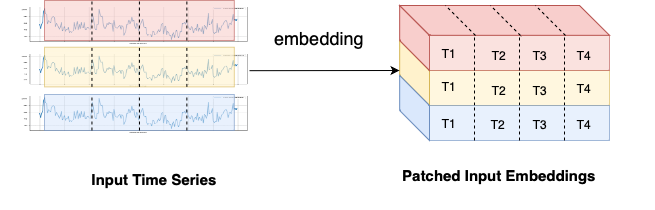

The diagram above was exported from draw.io. Its source (the exported page's mxGraphModel, read from the mxfile embedded in the PNG):
<mxGraphModel dx="2685" dy="1408" grid="1" gridSize="10" guides="1" tooltips="1" connect="1" arrows="1" fold="1" page="1" pageScale="1" pageWidth="827" pageHeight="1169" math="0" shadow="0">
  <root>
    <mxCell id="0" />
    <mxCell id="1" parent="0" />
    <mxCell id="2" value="" style="rounded=0;whiteSpace=wrap;html=1;strokeColor=#d6b656;align=center;verticalAlign=middle;fontFamily=Helvetica;fontSize=12;fillColor=#fff2cc;opacity=60;" vertex="1" parent="1">
      <mxGeometry x="290" y="250" width="180" height="35" as="geometry" />
    </mxCell>
    <mxCell id="3" value="" style="shape=parallelogram;perimeter=parallelogramPerimeter;whiteSpace=wrap;html=1;fixedSize=1;points=[[0,0,0,0,0],[0,0.25,0,0,0],[0,0.5,0,0,0],[0,0.75,0,0,0],[0.12,1,0,0,2],[0.25,0,0,0,0],[0.25,1,0,0,0],[0.5,0,0,0,0],[0.5,1,0,0,0],[0.75,0,0,0,0],[0.75,1,0,0,0],[1,0,0,0,0],[1,0.25,0,0,0],[1,0.5,0,0,0],[1,0.75,0,0,0],[1,1,0,0,0]];direction=south;flipH=0;container=1;movable=1;resizable=1;rotatable=1;deletable=1;editable=1;locked=0;connectable=1;size=30;fillColor=#fff2cc;strokeColor=#d6b656;" vertex="1" parent="1">
      <mxGeometry x="260.18" y="220" width="29.82" height="65" as="geometry">
        <mxRectangle x="280" y="200" width="50" height="40" as="alternateBounds" />
      </mxGeometry>
    </mxCell>
    <mxCell id="4" value="" style="endArrow=none;html=1;rounded=0;fontFamily=Helvetica;fontSize=12;fontColor=default;entryX=0.25;entryY=0;entryDx=0;entryDy=0;exitX=0.25;exitY=1;exitDx=0;exitDy=0;dashed=1;" edge="1" source="2" target="2" parent="1">
      <mxGeometry width="50" height="50" relative="1" as="geometry">
        <mxPoint x="360" y="440" as="sourcePoint" />
        <mxPoint x="410" y="390" as="targetPoint" />
      </mxGeometry>
    </mxCell>
    <mxCell id="5" value="" style="endArrow=none;html=1;rounded=0;fontFamily=Helvetica;fontSize=12;fontColor=default;entryX=0.5;entryY=0;entryDx=0;entryDy=0;exitX=0.5;exitY=1;exitDx=0;exitDy=0;dashed=1;" edge="1" source="2" target="2" parent="1">
      <mxGeometry width="50" height="50" relative="1" as="geometry">
        <mxPoint x="345" y="295" as="sourcePoint" />
        <mxPoint x="345" y="260" as="targetPoint" />
      </mxGeometry>
    </mxCell>
    <mxCell id="6" value="" style="endArrow=none;html=1;rounded=0;fontFamily=Helvetica;fontSize=12;fontColor=default;entryX=0.75;entryY=0;entryDx=0;entryDy=0;exitX=0.75;exitY=1;exitDx=0;exitDy=0;dashed=1;" edge="1" source="2" target="2" parent="1">
      <mxGeometry width="50" height="50" relative="1" as="geometry">
        <mxPoint x="390" y="295" as="sourcePoint" />
        <mxPoint x="390" y="260" as="targetPoint" />
      </mxGeometry>
    </mxCell>
    <mxCell id="7" value="" style="rounded=0;whiteSpace=wrap;html=1;strokeColor=#6c8ebf;align=center;verticalAlign=middle;fontFamily=Helvetica;fontSize=12;fillColor=#dae8fc;opacity=60;" vertex="1" parent="1">
      <mxGeometry x="290" y="285" width="180" height="35" as="geometry" />
    </mxCell>
    <mxCell id="8" value="" style="shape=parallelogram;perimeter=parallelogramPerimeter;whiteSpace=wrap;html=1;fixedSize=1;points=[[0,0,0,0,0],[0,0.25,0,0,0],[0,0.5,0,0,0],[0,0.75,0,0,0],[0.12,1,0,0,2],[0.25,0,0,0,0],[0.25,1,0,0,0],[0.5,0,0,0,0],[0.5,1,0,0,0],[0.75,0,0,0,0],[0.75,1,0,0,0],[1,0,0,0,0],[1,0.25,0,0,0],[1,0.5,0,0,0],[1,0.75,0,0,0],[1,1,0,0,0]];direction=south;flipH=0;container=1;movable=1;resizable=1;rotatable=1;deletable=1;editable=1;locked=0;connectable=1;size=30;fillColor=#dae8fc;strokeColor=#6c8ebf;" vertex="1" parent="1">
      <mxGeometry x="260.18" y="255" width="29.82" height="65" as="geometry">
        <mxRectangle x="280" y="200" width="50" height="40" as="alternateBounds" />
      </mxGeometry>
    </mxCell>
    <mxCell id="9" value="" style="endArrow=none;html=1;rounded=0;fontFamily=Helvetica;fontSize=12;fontColor=default;entryX=0.25;entryY=0;entryDx=0;entryDy=0;exitX=0.25;exitY=1;exitDx=0;exitDy=0;dashed=1;" edge="1" source="7" target="7" parent="1">
      <mxGeometry width="50" height="50" relative="1" as="geometry">
        <mxPoint x="290" y="460" as="sourcePoint" />
        <mxPoint x="340" y="410" as="targetPoint" />
      </mxGeometry>
    </mxCell>
    <mxCell id="10" value="" style="endArrow=none;html=1;rounded=0;fontFamily=Helvetica;fontSize=12;fontColor=default;entryX=0.5;entryY=0;entryDx=0;entryDy=0;exitX=0.5;exitY=1;exitDx=0;exitDy=0;dashed=1;" edge="1" source="7" target="7" parent="1">
      <mxGeometry width="50" height="50" relative="1" as="geometry">
        <mxPoint x="280" y="460" as="sourcePoint" />
        <mxPoint x="330" y="410" as="targetPoint" />
      </mxGeometry>
    </mxCell>
    <mxCell id="11" value="" style="endArrow=none;html=1;rounded=0;fontFamily=Helvetica;fontSize=12;fontColor=default;entryX=0.75;entryY=0;entryDx=0;entryDy=0;exitX=0.75;exitY=1;exitDx=0;exitDy=0;dashed=1;" edge="1" source="7" target="7" parent="1">
      <mxGeometry width="50" height="50" relative="1" as="geometry">
        <mxPoint x="490" y="490" as="sourcePoint" />
        <mxPoint x="540" y="440" as="targetPoint" />
      </mxGeometry>
    </mxCell>
    <mxCell id="12" value="" style="endArrow=none;html=1;rounded=0;fontFamily=Helvetica;fontSize=12;fontColor=default;exitX=0.153;exitY=0;exitDx=0;exitDy=0;exitPerimeter=0;entryX=1;entryY=0;entryDx=0;entryDy=0;dashed=1;" edge="1" parent="1">
      <mxGeometry width="50" height="50" relative="1" as="geometry">
        <mxPoint x="349.89754000000016" y="186" as="sourcePoint" />
        <mxPoint x="382" y="216" as="targetPoint" />
      </mxGeometry>
    </mxCell>
    <mxCell id="13" value="" style="endArrow=none;html=1;rounded=0;fontFamily=Helvetica;fontSize=12;fontColor=default;exitX=0.153;exitY=0;exitDx=0;exitDy=0;exitPerimeter=0;entryX=1;entryY=0;entryDx=0;entryDy=0;dashed=1;" edge="1" parent="1">
      <mxGeometry width="50" height="50" relative="1" as="geometry">
        <mxPoint x="303.89754000000016" y="185" as="sourcePoint" />
        <mxPoint x="336" y="215" as="targetPoint" />
      </mxGeometry>
    </mxCell>
    <mxCell id="14" value="" style="shape=parallelogram;perimeter=parallelogramPerimeter;whiteSpace=wrap;html=1;fixedSize=1;points=[[0,0,0,0,0],[0,0.25,0,0,0],[0,0.5,0,0,0],[0,0.75,0,0,0],[0.12,1,0,0,2],[0.25,0,0,0,0],[0.25,1,0,0,0],[0.5,0,0,0,0],[0.5,1,0,0,0],[0.75,0,0,0,0],[0.75,1,0,0,0],[1,0,0,0,0],[1,0.25,0,0,0],[1,0.5,0,0,0],[1,0.75,0,0,0],[1,1,0,0,0]];direction=south;flipH=0;container=1;movable=1;resizable=1;rotatable=1;deletable=1;editable=1;locked=0;connectable=1;size=30;fillColor=#f8cecc;strokeColor=#b85450;" vertex="1" parent="1">
      <mxGeometry x="260.18" y="185" width="29.82" height="65" as="geometry">
        <mxRectangle x="280" y="200" width="50" height="40" as="alternateBounds" />
      </mxGeometry>
    </mxCell>
    <mxCell id="15" value="" style="shape=parallelogram;perimeter=parallelogramPerimeter;whiteSpace=wrap;html=1;fixedSize=1;points=[[0,0,0,0,0],[0,0.25,0,0,0],[0,0.5,0,0,0],[0,0.75,0,0,0],[0.12,1,0,0,2],[0.25,0,0,0,0],[0.25,1,0,0,0],[0.5,0,0,0,0],[0.5,1,0,0,0],[0.75,0,0,0,0],[0.75,1,0,0,0],[1,0,0,0,0],[1,0.25,0,0,0],[1,0.5,0,0,0],[1,0.75,0,0,0],[1,1,0,0,0]];direction=west;flipH=0;container=1;movable=1;resizable=1;rotatable=1;deletable=1;editable=1;locked=0;connectable=1;size=30;flipV=1;fillColor=#f8cecc;strokeColor=#b85450;" vertex="1" parent="1">
      <mxGeometry x="260.18" y="185" width="209.82" height="29.82" as="geometry">
        <mxRectangle x="280" y="200" width="50" height="40" as="alternateBounds" />
      </mxGeometry>
    </mxCell>
    <mxCell id="16" value="" style="rounded=0;whiteSpace=wrap;html=1;strokeColor=#b85450;align=center;verticalAlign=middle;fontFamily=Helvetica;fontSize=12;fillColor=#f8cecc;opacity=60;" vertex="1" parent="1">
      <mxGeometry x="290" y="215" width="180" height="35" as="geometry" />
    </mxCell>
    <mxCell id="17" value="" style="endArrow=none;html=1;rounded=0;fontFamily=Helvetica;fontSize=12;fontColor=default;exitX=0.25;exitY=0;exitDx=0;exitDy=0;" edge="1" source="16" target="15" parent="1">
      <mxGeometry width="50" height="50" relative="1" as="geometry">
        <mxPoint x="130" y="480" as="sourcePoint" />
        <mxPoint x="180" y="290" as="targetPoint" />
      </mxGeometry>
    </mxCell>
    <mxCell id="18" style="edgeStyle=orthogonalEdgeStyle;rounded=0;orthogonalLoop=1;jettySize=auto;html=1;exitX=0.5;exitY=1;exitDx=0;exitDy=0;fontFamily=Helvetica;fontSize=12;fontColor=default;" edge="1" source="16" target="16" parent="1">
      <mxGeometry relative="1" as="geometry" />
    </mxCell>
    <mxCell id="19" value="" style="endArrow=none;html=1;rounded=0;fontFamily=Helvetica;fontSize=12;fontColor=default;entryX=0.25;entryY=0;entryDx=0;entryDy=0;exitX=0.25;exitY=1;exitDx=0;exitDy=0;dashed=1;" edge="1" source="16" target="16" parent="1">
      <mxGeometry width="50" height="50" relative="1" as="geometry">
        <mxPoint x="240" y="420" as="sourcePoint" />
        <mxPoint x="290" y="370" as="targetPoint" />
      </mxGeometry>
    </mxCell>
    <mxCell id="20" value="" style="endArrow=none;html=1;rounded=0;fontFamily=Helvetica;fontSize=12;fontColor=default;entryX=0.5;entryY=0;entryDx=0;entryDy=0;exitX=0.5;exitY=1;exitDx=0;exitDy=0;dashed=1;" edge="1" source="16" target="16" parent="1">
      <mxGeometry width="50" height="50" relative="1" as="geometry">
        <mxPoint x="330" y="400" as="sourcePoint" />
        <mxPoint x="380" y="350" as="targetPoint" />
      </mxGeometry>
    </mxCell>
    <mxCell id="21" value="" style="endArrow=none;html=1;rounded=0;fontFamily=Helvetica;fontSize=12;fontColor=default;entryX=0.75;entryY=0;entryDx=0;entryDy=0;exitX=0.75;exitY=1;exitDx=0;exitDy=0;dashed=1;" edge="1" source="16" target="16" parent="1">
      <mxGeometry width="50" height="50" relative="1" as="geometry">
        <mxPoint x="460" y="360" as="sourcePoint" />
        <mxPoint x="510" y="310" as="targetPoint" />
      </mxGeometry>
    </mxCell>
    <mxCell id="22" value="" style="endArrow=none;html=1;rounded=0;fontFamily=Helvetica;fontSize=12;fontColor=default;entryX=0.143;entryY=0;entryDx=0;entryDy=0;entryPerimeter=0;exitX=1;exitY=0;exitDx=0;exitDy=0;dashed=1;" edge="1" parent="1">
      <mxGeometry width="50" height="50" relative="1" as="geometry">
        <mxPoint x="426" y="215" as="sourcePoint" />
        <mxPoint x="395.9957400000003" y="185" as="targetPoint" />
      </mxGeometry>
    </mxCell>
    <mxCell id="23" value="" style="endArrow=none;html=1;rounded=0;fontFamily=Helvetica;fontSize=12;fontColor=default;entryX=0.143;entryY=0;entryDx=0;entryDy=0;entryPerimeter=0;exitX=1;exitY=0;exitDx=0;exitDy=0;dashed=1;" edge="1" parent="1">
      <mxGeometry width="50" height="50" relative="1" as="geometry">
        <mxPoint x="381" y="215" as="sourcePoint" />
        <mxPoint x="350.9957400000003" y="185" as="targetPoint" />
      </mxGeometry>
    </mxCell>
    <mxCell id="24" value="" style="endArrow=none;html=1;rounded=0;fontFamily=Helvetica;fontSize=12;fontColor=default;entryX=0.143;entryY=0;entryDx=0;entryDy=0;entryPerimeter=0;exitX=1;exitY=0;exitDx=0;exitDy=0;dashed=1;" edge="1" parent="1">
      <mxGeometry width="50" height="50" relative="1" as="geometry">
        <mxPoint x="336" y="215" as="sourcePoint" />
        <mxPoint x="305.9957400000003" y="185" as="targetPoint" />
      </mxGeometry>
    </mxCell>
    <mxCell id="25" value="" style="endArrow=none;html=1;rounded=0;fontFamily=Helvetica;fontSize=12;fontColor=default;exitX=0.25;exitY=0;exitDx=0;exitDy=0;" edge="1" parent="1">
      <mxGeometry width="50" height="50" relative="1" as="geometry">
        <mxPoint x="509.86500000000024" y="215" as="sourcePoint" />
        <mxPoint x="509.80696819085506" y="214.81999999999994" as="targetPoint" />
      </mxGeometry>
    </mxCell>
    <mxCell id="26" value="" style="group" vertex="1" connectable="0" parent="1">
      <mxGeometry x="-25" y="232.97" width="230" height="37.03" as="geometry" />
    </mxCell>
    <mxCell id="27" value="" style="shape=image;verticalLabelPosition=bottom;labelBackgroundColor=default;verticalAlign=top;imageAspect=0;image=data:image/png,(base64 omitted: 11620 chars);" vertex="1" parent="26">
      <mxGeometry x="-95" width="230" height="34.41331905781585" as="geometry" />
    </mxCell>
    <mxCell id="28" value="" style="rounded=0;whiteSpace=wrap;html=1;strokeColor=#d6b656;align=center;verticalAlign=middle;fontFamily=Helvetica;fontSize=12;fillColor=#fff2cc;opacity=60;container=1;" vertex="1" parent="26">
      <mxGeometry x="-70" y="-6.236680942184154" width="189.82" height="39.646680942184155" as="geometry" />
    </mxCell>
    <mxCell id="29" value="" style="endArrow=none;html=1;rounded=0;fontFamily=Helvetica;fontSize=12;fontColor=default;entryX=0.25;entryY=0;entryDx=0;entryDy=0;exitX=0.25;exitY=1;exitDx=0;exitDy=0;dashed=1;" edge="1" parent="26" source="28" target="28">
      <mxGeometry width="50" height="50" relative="1" as="geometry">
        <mxPoint x="-13" y="-2.969999999999999" as="sourcePoint" />
        <mxPoint x="-13" y="-42.97" as="targetPoint" />
      </mxGeometry>
    </mxCell>
    <mxCell id="30" value="" style="endArrow=none;html=1;rounded=0;fontFamily=Helvetica;fontSize=12;fontColor=default;entryX=0.5;entryY=0;entryDx=0;entryDy=0;exitX=0.5;exitY=1;exitDx=0;exitDy=0;dashed=1;" edge="1" parent="26" source="28" target="28">
      <mxGeometry width="50" height="50" relative="1" as="geometry">
        <mxPoint x="-3" y="7.030000000000001" as="sourcePoint" />
        <mxPoint x="-3" y="-32.97" as="targetPoint" />
      </mxGeometry>
    </mxCell>
    <mxCell id="31" value="" style="endArrow=none;html=1;rounded=0;fontFamily=Helvetica;fontSize=12;fontColor=default;entryX=0.75;entryY=0;entryDx=0;entryDy=0;exitX=0.75;exitY=1;exitDx=0;exitDy=0;dashed=1;" edge="1" parent="26" source="28" target="28">
      <mxGeometry width="50" height="50" relative="1" as="geometry">
        <mxPoint x="7" y="17.03" as="sourcePoint" />
        <mxPoint x="7" y="-22.97" as="targetPoint" />
      </mxGeometry>
    </mxCell>
    <mxCell id="32" value="" style="endArrow=classic;html=1;rounded=0;exitX=1;exitY=0.5;exitDx=0;exitDy=0;" edge="1" parent="26" source="27">
      <mxGeometry width="50" height="50" relative="1" as="geometry">
        <mxPoint x="175" y="67.03" as="sourcePoint" />
        <mxPoint x="285" y="17.03" as="targetPoint" />
      </mxGeometry>
    </mxCell>
    <mxCell id="33" value="" style="shape=image;verticalLabelPosition=bottom;labelBackgroundColor=default;verticalAlign=top;imageAspect=0;image=data:image/png,(base64 omitted: 11620 chars);" vertex="1" parent="1">
      <mxGeometry x="-120" y="185.94" width="230" height="39.06" as="geometry" />
    </mxCell>
    <mxCell id="34" value="" style="rounded=0;whiteSpace=wrap;html=1;strokeColor=#b85450;align=center;verticalAlign=middle;fontFamily=Helvetica;fontSize=12;fillColor=#f8cecc;opacity=60;container=1;" vertex="1" parent="1">
      <mxGeometry x="-95" y="180" width="189.82" height="40" as="geometry" />
    </mxCell>
    <mxCell id="35" value="" style="shape=image;verticalLabelPosition=bottom;labelBackgroundColor=default;verticalAlign=top;imageAspect=0;image=data:image/png,(base64 omitted: 11620 chars);" vertex="1" parent="1">
      <mxGeometry x="-120" y="275" width="230" height="39.06" as="geometry" />
    </mxCell>
    <mxCell id="36" value="" style="rounded=0;whiteSpace=wrap;html=1;strokeColor=#6c8ebf;align=center;verticalAlign=middle;fontFamily=Helvetica;fontSize=12;fillColor=#dae8fc;opacity=60;container=1;" vertex="1" parent="1">
      <mxGeometry x="-95" y="274" width="189.82" height="36" as="geometry" />
    </mxCell>
    <mxCell id="37" value="" style="endArrow=none;html=1;rounded=0;fontFamily=Helvetica;fontSize=12;fontColor=default;entryX=0.25;entryY=0;entryDx=0;entryDy=0;exitX=0.25;exitY=1;exitDx=0;exitDy=0;dashed=1;" edge="1" source="34" target="34" parent="1">
      <mxGeometry width="50" height="50" relative="1" as="geometry">
        <mxPoint x="127" y="261" as="sourcePoint" />
        <mxPoint x="127" y="226" as="targetPoint" />
      </mxGeometry>
    </mxCell>
    <mxCell id="38" value="" style="endArrow=none;html=1;rounded=0;fontFamily=Helvetica;fontSize=12;fontColor=default;entryX=0.5;entryY=0;entryDx=0;entryDy=0;exitX=0.5;exitY=1;exitDx=0;exitDy=0;dashed=1;" edge="1" source="34" target="34" parent="1">
      <mxGeometry width="50" height="50" relative="1" as="geometry">
        <mxPoint x="-38" y="230" as="sourcePoint" />
        <mxPoint x="-38" y="190" as="targetPoint" />
      </mxGeometry>
    </mxCell>
    <mxCell id="39" value="" style="endArrow=none;html=1;rounded=0;fontFamily=Helvetica;fontSize=12;fontColor=default;entryX=0.75;entryY=0;entryDx=0;entryDy=0;exitX=0.75;exitY=1;exitDx=0;exitDy=0;dashed=1;" edge="1" source="34" target="34" parent="1">
      <mxGeometry width="50" height="50" relative="1" as="geometry">
        <mxPoint x="10" y="230" as="sourcePoint" />
        <mxPoint x="10" y="190" as="targetPoint" />
      </mxGeometry>
    </mxCell>
    <mxCell id="40" value="" style="endArrow=none;html=1;rounded=0;fontFamily=Helvetica;fontSize=12;fontColor=default;entryX=0.25;entryY=0;entryDx=0;entryDy=0;exitX=0.25;exitY=1;exitDx=0;exitDy=0;dashed=1;" edge="1" source="36" target="36" parent="1">
      <mxGeometry width="50" height="50" relative="1" as="geometry">
        <mxPoint x="-8" y="260" as="sourcePoint" />
        <mxPoint x="-8" y="220" as="targetPoint" />
      </mxGeometry>
    </mxCell>
    <mxCell id="41" value="" style="endArrow=none;html=1;rounded=0;fontFamily=Helvetica;fontSize=12;fontColor=default;dashed=1;entryX=0.5;entryY=0;entryDx=0;entryDy=0;" edge="1" target="36" parent="1">
      <mxGeometry width="50" height="50" relative="1" as="geometry">
        <mxPoint y="310" as="sourcePoint" />
        <mxPoint x="2" y="370" as="targetPoint" />
      </mxGeometry>
    </mxCell>
    <mxCell id="42" value="" style="endArrow=none;html=1;rounded=0;fontFamily=Helvetica;fontSize=12;fontColor=default;entryX=0.75;entryY=0;entryDx=0;entryDy=0;exitX=0.75;exitY=1;exitDx=0;exitDy=0;dashed=1;" edge="1" source="36" target="36" parent="1">
      <mxGeometry width="50" height="50" relative="1" as="geometry">
        <mxPoint x="12" y="280" as="sourcePoint" />
        <mxPoint x="12" y="240" as="targetPoint" />
      </mxGeometry>
    </mxCell>
    <mxCell id="43" value="embedding" style="text;html=1;strokeColor=none;fillColor=none;align=center;verticalAlign=middle;whiteSpace=wrap;rounded=0;fontSize=18;fontFamily=Helvetica;fontColor=default;" vertex="1" parent="1">
      <mxGeometry x="150" y="202.97" width="60" height="30" as="geometry" />
    </mxCell>
    <mxCell id="44" value="Input Time Series" style="text;html=1;strokeColor=none;fillColor=none;align=center;verticalAlign=middle;whiteSpace=wrap;rounded=0;fontSize=15;fontFamily=Helvetica;fontColor=default;fontStyle=1" vertex="1" parent="1">
      <mxGeometry x="-139.99999999999955" y="328.99999999999994" width="310" height="60" as="geometry" />
    </mxCell>
    <mxCell id="45" value="Patched Input Embeddings" style="text;html=1;strokeColor=none;fillColor=none;align=center;verticalAlign=middle;whiteSpace=wrap;rounded=0;fontSize=15;fontFamily=Helvetica;fontColor=default;fontStyle=1" vertex="1" parent="1">
      <mxGeometry x="205.00000000000045" y="324.99999999999994" width="310" height="60" as="geometry" />
    </mxCell>
    <mxCell id="46" value="T1" style="text;html=1;strokeColor=none;fillColor=none;align=center;verticalAlign=middle;whiteSpace=wrap;rounded=0;" vertex="1" parent="1">
      <mxGeometry x="280" y="217.5" width="60" height="30" as="geometry" />
    </mxCell>
    <mxCell id="47" value="T1" style="text;html=1;strokeColor=none;fillColor=none;align=center;verticalAlign=middle;whiteSpace=wrap;rounded=0;" vertex="1" parent="1">
      <mxGeometry x="280" y="250.82" width="60" height="30" as="geometry" />
    </mxCell>
    <mxCell id="48" value="T1" style="text;html=1;strokeColor=none;fillColor=none;align=center;verticalAlign=middle;whiteSpace=wrap;rounded=0;" vertex="1" parent="1">
      <mxGeometry x="280" y="288" width="60" height="30" as="geometry" />
    </mxCell>
    <mxCell id="49" value="T2" style="text;html=1;strokeColor=none;fillColor=none;align=center;verticalAlign=middle;whiteSpace=wrap;rounded=0;" vertex="1" parent="1">
      <mxGeometry x="330" y="220" width="60" height="30" as="geometry" />
    </mxCell>
    <mxCell id="50" value="T2" style="text;html=1;strokeColor=none;fillColor=none;align=center;verticalAlign=middle;whiteSpace=wrap;rounded=0;" vertex="1" parent="1">
      <mxGeometry x="330" y="255" width="60" height="30" as="geometry" />
    </mxCell>
    <mxCell id="51" value="T2" style="text;html=1;strokeColor=none;fillColor=none;align=center;verticalAlign=middle;whiteSpace=wrap;rounded=0;" vertex="1" parent="1">
      <mxGeometry x="329" y="289" width="60" height="30" as="geometry" />
    </mxCell>
    <mxCell id="52" value="T3" style="text;html=1;strokeColor=none;fillColor=none;align=center;verticalAlign=middle;whiteSpace=wrap;rounded=0;" vertex="1" parent="1">
      <mxGeometry x="371" y="220" width="60" height="30" as="geometry" />
    </mxCell>
    <mxCell id="53" value="T3" style="text;html=1;strokeColor=none;fillColor=none;align=center;verticalAlign=middle;whiteSpace=wrap;rounded=0;" vertex="1" parent="1">
      <mxGeometry x="371" y="255" width="60" height="30" as="geometry" />
    </mxCell>
    <mxCell id="54" value="T3" style="text;html=1;strokeColor=none;fillColor=none;align=center;verticalAlign=middle;whiteSpace=wrap;rounded=0;" vertex="1" parent="1">
      <mxGeometry x="371" y="288.5" width="60" height="30" as="geometry" />
    </mxCell>
    <mxCell id="55" value="T4" style="text;html=1;strokeColor=none;fillColor=none;align=center;verticalAlign=middle;whiteSpace=wrap;rounded=0;" vertex="1" parent="1">
      <mxGeometry x="415" y="220" width="60" height="30" as="geometry" />
    </mxCell>
    <mxCell id="56" value="T4" style="text;html=1;strokeColor=none;fillColor=none;align=center;verticalAlign=middle;whiteSpace=wrap;rounded=0;" vertex="1" parent="1">
      <mxGeometry x="415" y="252.5" width="60" height="30" as="geometry" />
    </mxCell>
    <mxCell id="57" value="T4" style="text;html=1;strokeColor=none;fillColor=none;align=center;verticalAlign=middle;whiteSpace=wrap;rounded=0;" vertex="1" parent="1">
      <mxGeometry x="415" y="289" width="60" height="30" as="geometry" />
    </mxCell>
  </root>
</mxGraphModel>